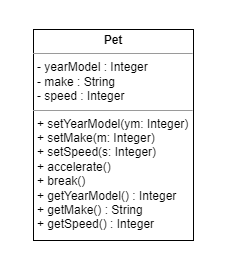

The diagram above was exported from draw.io. Its source (the exported page's mxGraphModel, read from the mxfile embedded in the PNG):
<mxGraphModel dx="880" dy="476" grid="0" gridSize="10" guides="1" tooltips="1" connect="1" arrows="1" fold="1" page="1" pageScale="1" pageWidth="827" pageHeight="1169" math="0" shadow="0">
  <root>
    <mxCell id="0" />
    <mxCell id="1" parent="0" />
    <mxCell id="lMSK9cu7cY1p4drmcMab-1" value="" style="rounded=0;whiteSpace=wrap;html=1;strokeColor=none;" vertex="1" parent="1">
      <mxGeometry x="301" y="140" width="235" height="271" as="geometry" />
    </mxCell>
    <mxCell id="LuHX78nZuYODOLjsbsrz-6" value="" style="rounded=0;whiteSpace=wrap;html=1;shadow=0;strokeColor=none;" parent="1" vertex="1">
      <mxGeometry x="307" y="137" width="222" height="242" as="geometry" />
    </mxCell>
    <mxCell id="LuHX78nZuYODOLjsbsrz-5" value="&lt;p style=&quot;margin:0px;margin-top:4px;text-align:center;&quot;&gt;&lt;b&gt;Pet&lt;/b&gt;&lt;/p&gt;&lt;hr size=&quot;1&quot;&gt;&lt;p style=&quot;margin:0px;margin-left:4px;&quot;&gt;- yearModel : Integer&lt;/p&gt;&lt;p style=&quot;margin:0px;margin-left:4px;&quot;&gt;- make : String&lt;br&gt;&lt;/p&gt;&lt;p style=&quot;margin:0px;margin-left:4px;&quot;&gt;- speed : Integer&lt;br&gt;&lt;/p&gt;&lt;hr size=&quot;1&quot;&gt;&lt;p style=&quot;margin:0px;margin-left:4px;&quot;&gt;+ setYearModel(ym: Integer)&lt;/p&gt;&lt;p style=&quot;margin:0px;margin-left:4px;&quot;&gt;+ setMake(m: Integer)&lt;br&gt;&lt;/p&gt;&lt;p style=&quot;margin:0px;margin-left:4px;&quot;&gt;+ setSpeed(s: Integer)&lt;br&gt;&lt;/p&gt;&lt;p style=&quot;margin:0px;margin-left:4px;&quot;&gt;+ accelerate()&lt;br&gt;&lt;/p&gt;&lt;p style=&quot;margin:0px;margin-left:4px;&quot;&gt;+ break()&lt;br&gt;&lt;/p&gt;&lt;p style=&quot;margin:0px;margin-left:4px;&quot;&gt;+ getYearModel() : Integer&lt;br&gt;&lt;/p&gt;&lt;p style=&quot;margin:0px;margin-left:4px;&quot;&gt;+ getMake() : String&lt;br&gt;&lt;/p&gt;&lt;p style=&quot;margin:0px;margin-left:4px;&quot;&gt;+ getSpeed() : Integer&lt;br&gt;&lt;/p&gt;&lt;p style=&quot;margin:0px;margin-left:4px;&quot;&gt;&lt;br&gt;&lt;/p&gt;" style="verticalAlign=top;align=left;overflow=fill;fontSize=12;fontFamily=Helvetica;html=1;" parent="1" vertex="1">
      <mxGeometry x="334" y="166" width="160" height="211" as="geometry" />
    </mxCell>
  </root>
</mxGraphModel>